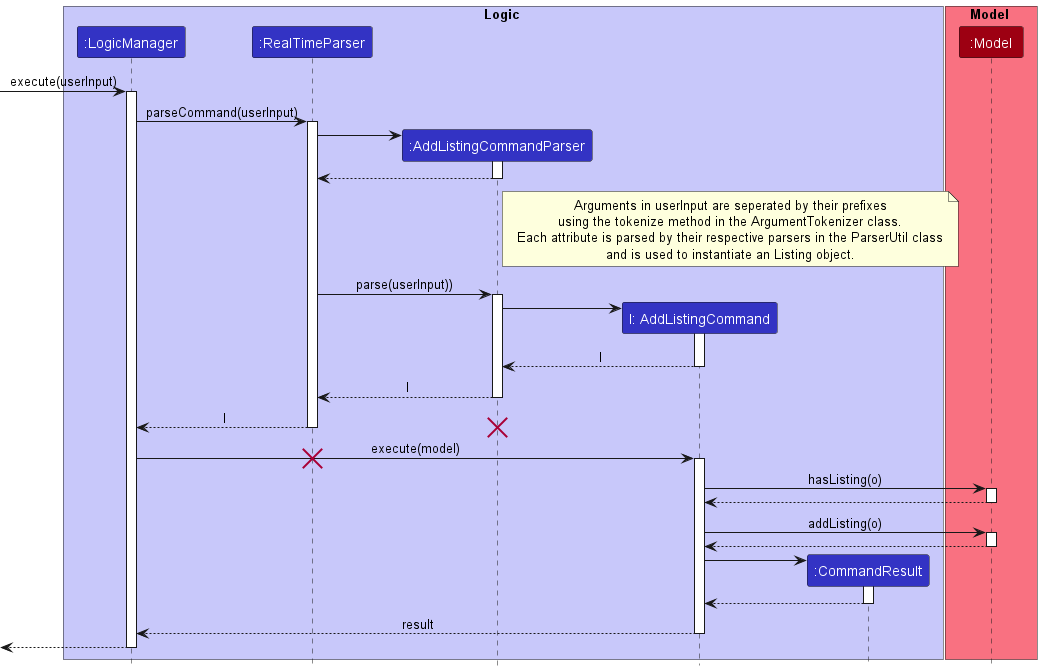

The diagram above was rendered by PlantUML. Its source (embedded in the PNG):
@startuml
!include style.puml


box Logic LOGIC_COLOR_T1
participant ":LogicManager" as LogicManager LOGIC_COLOR
participant ":RealTimeParser" as RealTimeParser LOGIC_COLOR
participant ":AddListingCommandParser" as AddListingCommandParser LOGIC_COLOR
participant "l: AddListingCommand" as AddListingCommand LOGIC_COLOR
participant ":CommandResult" as CommandResult LOGIC_COLOR
end box

box Model MODEL_COLOR_T1
participant ":Model" as Model MODEL_COLOR
end box

-> LogicManager : execute(userInput)
activate LogicManager

LogicManager -> RealTimeParser : parseCommand(userInput)
activate RealTimeParser

create AddListingCommandParser
RealTimeParser -> AddListingCommandParser
activate AddListingCommandParser

AddListingCommandParser --> RealTimeParser
deactivate AddListingCommandParser

note right of AddListingCommandParser
Arguments in userInput are seperated by their prefixes
using the tokenize method in the ArgumentTokenizer class.
Each attribute is parsed by their respective parsers in the ParserUtil class
and is used to instantiate an Listing object.
end note

RealTimeParser -> AddListingCommandParser : parse(userInput))
activate AddListingCommandParser


create AddListingCommand
AddListingCommandParser -> AddListingCommand
activate AddListingCommand
return l
return l
return l
destroy AddListingCommandParser


LogicManager -> AddListingCommand : execute(model)
destroy RealTimeParser
activate AddListingCommand


AddListingCommand -> Model : hasListing(o)
activate Model

Model --> AddListingCommand
deactivate Model

AddListingCommand -> Model : addListing(o)
activate Model

Model --> AddListingCommand
deactivate Model

create CommandResult
AddListingCommand -> CommandResult
activate CommandResult

CommandResult --> AddListingCommand
deactivate CommandResult

AddListingCommand --> LogicManager : result
deactivate AddListingCommand

<--LogicManager
deactivate LogicManager

@enduml